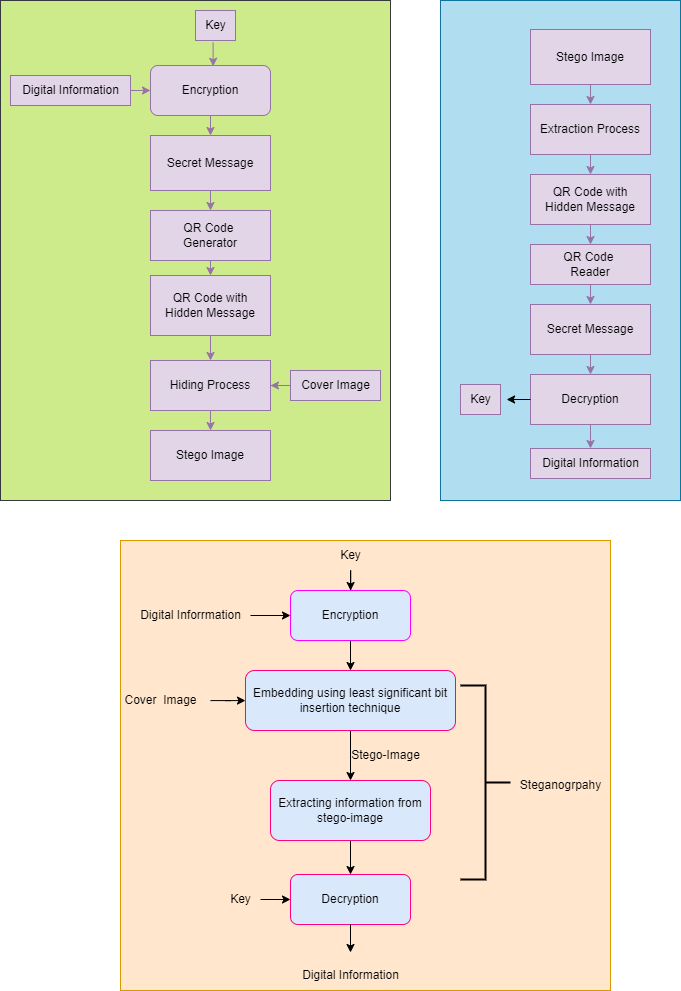

The diagram above was exported from draw.io. Its source (the exported page's mxGraphModel, read from the mxfile embedded in the PNG):
<mxGraphModel dx="1909" dy="1027" grid="1" gridSize="10" guides="1" tooltips="1" connect="1" arrows="1" fold="1" page="1" pageScale="1" pageWidth="850" pageHeight="1100" math="0" shadow="0">
  <root>
    <mxCell id="0" />
    <mxCell id="1" parent="0" />
    <mxCell id="Q8MMOsfBQpmaNQDcGGL3-13" value="" style="rounded=0;whiteSpace=wrap;html=1;fillColor=#b1ddf0;strokeColor=#10739e;" parent="1" vertex="1">
      <mxGeometry x="650" y="140" width="240" height="500" as="geometry" />
    </mxCell>
    <mxCell id="Q8MMOsfBQpmaNQDcGGL3-11" value="" style="rounded=0;whiteSpace=wrap;html=1;fillColor=#cdeb8b;strokeColor=#36393d;" parent="1" vertex="1">
      <mxGeometry x="210" y="140" width="390" height="500" as="geometry" />
    </mxCell>
    <mxCell id="Q8MMOsfBQpmaNQDcGGL3-8" value="" style="rounded=0;whiteSpace=wrap;html=1;fillColor=#ffe6cc;strokeColor=#d79b00;" parent="1" vertex="1">
      <mxGeometry x="330" y="680" width="490" height="450" as="geometry" />
    </mxCell>
    <mxCell id="JIrcRrlpWT3TJrWn4zGv-1" value="Key" style="text;html=1;align=center;verticalAlign=middle;resizable=0;points=[];autosize=1;strokeColor=#9673a6;fillColor=#e1d5e7;" parent="1" vertex="1">
      <mxGeometry x="405" y="150" width="40" height="30" as="geometry" />
    </mxCell>
    <mxCell id="JIrcRrlpWT3TJrWn4zGv-43" style="edgeStyle=orthogonalEdgeStyle;rounded=0;orthogonalLoop=1;jettySize=auto;html=1;exitX=0.5;exitY=1;exitDx=0;exitDy=0;entryX=0.5;entryY=0;entryDx=0;entryDy=0;fillColor=#e1d5e7;strokeColor=#9673a6;" parent="1" source="JIrcRrlpWT3TJrWn4zGv-2" target="Q8MMOsfBQpmaNQDcGGL3-9" edge="1">
      <mxGeometry relative="1" as="geometry">
        <mxPoint x="420" y="280" as="targetPoint" />
      </mxGeometry>
    </mxCell>
    <mxCell id="JIrcRrlpWT3TJrWn4zGv-2" value="Encryption" style="rounded=1;whiteSpace=wrap;html=1;fillColor=#e1d5e7;strokeColor=#9673a6;" parent="1" vertex="1">
      <mxGeometry x="360" y="205" width="120" height="50" as="geometry" />
    </mxCell>
    <mxCell id="JIrcRrlpWT3TJrWn4zGv-3" value="Digital Information" style="text;html=1;align=center;verticalAlign=middle;resizable=0;points=[];autosize=1;strokeColor=#9673a6;fillColor=#e1d5e7;" parent="1" vertex="1">
      <mxGeometry x="220" y="215" width="120" height="30" as="geometry" />
    </mxCell>
    <mxCell id="JIrcRrlpWT3TJrWn4zGv-39" style="edgeStyle=orthogonalEdgeStyle;rounded=0;orthogonalLoop=1;jettySize=auto;html=1;exitX=0.5;exitY=1;exitDx=0;exitDy=0;entryX=0.5;entryY=0;entryDx=0;entryDy=0;fillColor=#e1d5e7;strokeColor=#9673a6;" parent="1" source="Q8MMOsfBQpmaNQDcGGL3-9" target="JIrcRrlpWT3TJrWn4zGv-6" edge="1">
      <mxGeometry relative="1" as="geometry">
        <mxPoint x="420" y="330" as="sourcePoint" />
      </mxGeometry>
    </mxCell>
    <mxCell id="JIrcRrlpWT3TJrWn4zGv-40" style="edgeStyle=orthogonalEdgeStyle;rounded=0;orthogonalLoop=1;jettySize=auto;html=1;exitX=0.5;exitY=1;exitDx=0;exitDy=0;entryX=0.5;entryY=0;entryDx=0;entryDy=0;fillColor=#e1d5e7;strokeColor=#9673a6;" parent="1" source="JIrcRrlpWT3TJrWn4zGv-6" target="JIrcRrlpWT3TJrWn4zGv-7" edge="1">
      <mxGeometry relative="1" as="geometry" />
    </mxCell>
    <mxCell id="JIrcRrlpWT3TJrWn4zGv-6" value="QR Code&amp;nbsp;&lt;div&gt;Generator&lt;/div&gt;" style="whiteSpace=wrap;html=1;fillColor=#e1d5e7;strokeColor=#9673a6;" parent="1" vertex="1">
      <mxGeometry x="360" y="350" width="120" height="50" as="geometry" />
    </mxCell>
    <mxCell id="JIrcRrlpWT3TJrWn4zGv-41" style="edgeStyle=orthogonalEdgeStyle;rounded=0;orthogonalLoop=1;jettySize=auto;html=1;exitX=0.5;exitY=1;exitDx=0;exitDy=0;entryX=0.5;entryY=0;entryDx=0;entryDy=0;fillColor=#e1d5e7;strokeColor=#9673a6;" parent="1" source="JIrcRrlpWT3TJrWn4zGv-7" target="JIrcRrlpWT3TJrWn4zGv-8" edge="1">
      <mxGeometry relative="1" as="geometry" />
    </mxCell>
    <mxCell id="JIrcRrlpWT3TJrWn4zGv-7" value="QR Code with&lt;div&gt;Hidden Message&lt;/div&gt;" style="whiteSpace=wrap;html=1;fillColor=#e1d5e7;strokeColor=#9673a6;" parent="1" vertex="1">
      <mxGeometry x="360" y="415" width="120" height="60" as="geometry" />
    </mxCell>
    <mxCell id="JIrcRrlpWT3TJrWn4zGv-42" style="edgeStyle=orthogonalEdgeStyle;rounded=0;orthogonalLoop=1;jettySize=auto;html=1;exitX=0.5;exitY=1;exitDx=0;exitDy=0;entryX=0.5;entryY=0;entryDx=0;entryDy=0;fillColor=#e1d5e7;strokeColor=#9673a6;" parent="1" source="JIrcRrlpWT3TJrWn4zGv-8" target="JIrcRrlpWT3TJrWn4zGv-10" edge="1">
      <mxGeometry relative="1" as="geometry" />
    </mxCell>
    <mxCell id="JIrcRrlpWT3TJrWn4zGv-8" value="Hiding Process" style="whiteSpace=wrap;html=1;fillColor=#e1d5e7;strokeColor=#9673a6;" parent="1" vertex="1">
      <mxGeometry x="360" y="500" width="120" height="50" as="geometry" />
    </mxCell>
    <mxCell id="JIrcRrlpWT3TJrWn4zGv-10" value="Stego Image" style="whiteSpace=wrap;html=1;fillColor=#e1d5e7;strokeColor=#9673a6;" parent="1" vertex="1">
      <mxGeometry x="360" y="570" width="120" height="50" as="geometry" />
    </mxCell>
    <mxCell id="JIrcRrlpWT3TJrWn4zGv-44" style="edgeStyle=orthogonalEdgeStyle;rounded=0;orthogonalLoop=1;jettySize=auto;html=1;exitX=0.5;exitY=1;exitDx=0;exitDy=0;entryX=0.5;entryY=0;entryDx=0;entryDy=0;fillColor=#e1d5e7;strokeColor=#9673a6;" parent="1" source="JIrcRrlpWT3TJrWn4zGv-12" target="JIrcRrlpWT3TJrWn4zGv-13" edge="1">
      <mxGeometry relative="1" as="geometry" />
    </mxCell>
    <mxCell id="JIrcRrlpWT3TJrWn4zGv-12" value="Stego Image" style="whiteSpace=wrap;html=1;fillColor=#e1d5e7;strokeColor=#9673a6;" parent="1" vertex="1">
      <mxGeometry x="740" y="169" width="120" height="55" as="geometry" />
    </mxCell>
    <mxCell id="JIrcRrlpWT3TJrWn4zGv-45" style="edgeStyle=orthogonalEdgeStyle;rounded=0;orthogonalLoop=1;jettySize=auto;html=1;exitX=0.5;exitY=1;exitDx=0;exitDy=0;entryX=0.5;entryY=0;entryDx=0;entryDy=0;fillColor=#e1d5e7;strokeColor=#9673a6;" parent="1" source="JIrcRrlpWT3TJrWn4zGv-13" target="JIrcRrlpWT3TJrWn4zGv-14" edge="1">
      <mxGeometry relative="1" as="geometry" />
    </mxCell>
    <mxCell id="JIrcRrlpWT3TJrWn4zGv-13" value="Extraction Process" style="whiteSpace=wrap;html=1;fillColor=#e1d5e7;strokeColor=#9673a6;" parent="1" vertex="1">
      <mxGeometry x="740" y="244" width="120" height="50" as="geometry" />
    </mxCell>
    <mxCell id="JIrcRrlpWT3TJrWn4zGv-46" style="edgeStyle=orthogonalEdgeStyle;rounded=0;orthogonalLoop=1;jettySize=auto;html=1;exitX=0.5;exitY=1;exitDx=0;exitDy=0;entryX=0.5;entryY=0;entryDx=0;entryDy=0;fillColor=#e1d5e7;strokeColor=#9673a6;" parent="1" source="JIrcRrlpWT3TJrWn4zGv-14" target="JIrcRrlpWT3TJrWn4zGv-15" edge="1">
      <mxGeometry relative="1" as="geometry" />
    </mxCell>
    <mxCell id="JIrcRrlpWT3TJrWn4zGv-14" value="QR Code with&lt;div&gt;Hidden Message&lt;/div&gt;" style="whiteSpace=wrap;html=1;fillColor=#e1d5e7;strokeColor=#9673a6;" parent="1" vertex="1">
      <mxGeometry x="740" y="314" width="120" height="50" as="geometry" />
    </mxCell>
    <mxCell id="JIrcRrlpWT3TJrWn4zGv-47" style="edgeStyle=orthogonalEdgeStyle;rounded=0;orthogonalLoop=1;jettySize=auto;html=1;exitX=0.5;exitY=1;exitDx=0;exitDy=0;entryX=0.5;entryY=0;entryDx=0;entryDy=0;fillColor=#e1d5e7;strokeColor=#9673a6;" parent="1" source="JIrcRrlpWT3TJrWn4zGv-15" target="JIrcRrlpWT3TJrWn4zGv-17" edge="1">
      <mxGeometry relative="1" as="geometry" />
    </mxCell>
    <mxCell id="JIrcRrlpWT3TJrWn4zGv-15" value="QR Code&amp;nbsp;&lt;div&gt;Reader&lt;/div&gt;" style="whiteSpace=wrap;html=1;fillColor=#e1d5e7;strokeColor=#9673a6;" parent="1" vertex="1">
      <mxGeometry x="740" y="384" width="120" height="40" as="geometry" />
    </mxCell>
    <mxCell id="JIrcRrlpWT3TJrWn4zGv-48" style="edgeStyle=orthogonalEdgeStyle;rounded=0;orthogonalLoop=1;jettySize=auto;html=1;exitX=0.5;exitY=1;exitDx=0;exitDy=0;entryX=0.5;entryY=0;entryDx=0;entryDy=0;fillColor=#e1d5e7;strokeColor=#9673a6;" parent="1" source="JIrcRrlpWT3TJrWn4zGv-17" target="JIrcRrlpWT3TJrWn4zGv-18" edge="1">
      <mxGeometry relative="1" as="geometry" />
    </mxCell>
    <mxCell id="JIrcRrlpWT3TJrWn4zGv-17" value="Secret Message" style="whiteSpace=wrap;html=1;fillColor=#e1d5e7;strokeColor=#9673a6;" parent="1" vertex="1">
      <mxGeometry x="740" y="444" width="120" height="50" as="geometry" />
    </mxCell>
    <mxCell id="JIrcRrlpWT3TJrWn4zGv-18" value="Decryption" style="whiteSpace=wrap;html=1;fillColor=#e1d5e7;strokeColor=#9673a6;" parent="1" vertex="1">
      <mxGeometry x="740" y="514" width="120" height="50" as="geometry" />
    </mxCell>
    <mxCell id="Q8MMOsfBQpmaNQDcGGL3-3" value="" style="edgeStyle=orthogonalEdgeStyle;rounded=0;orthogonalLoop=1;jettySize=auto;html=1;fillColor=#e1d5e7;strokeColor=#9673a6;" parent="1" source="JIrcRrlpWT3TJrWn4zGv-19" target="JIrcRrlpWT3TJrWn4zGv-8" edge="1">
      <mxGeometry relative="1" as="geometry" />
    </mxCell>
    <mxCell id="JIrcRrlpWT3TJrWn4zGv-19" value="Cover Image" style="text;html=1;align=center;verticalAlign=middle;resizable=0;points=[];autosize=1;strokeColor=#9673a6;fillColor=#e1d5e7;" parent="1" vertex="1">
      <mxGeometry x="500" y="510" width="90" height="30" as="geometry" />
    </mxCell>
    <mxCell id="JIrcRrlpWT3TJrWn4zGv-20" value="Key" style="text;html=1;align=center;verticalAlign=middle;resizable=0;points=[];autosize=1;strokeColor=#9673a6;fillColor=#e1d5e7;" parent="1" vertex="1">
      <mxGeometry x="670" y="524" width="40" height="30" as="geometry" />
    </mxCell>
    <mxCell id="JIrcRrlpWT3TJrWn4zGv-21" value="Digital Information" style="text;html=1;align=center;verticalAlign=middle;resizable=0;points=[];autosize=1;strokeColor=#9673a6;fillColor=#e1d5e7;" parent="1" vertex="1">
      <mxGeometry x="740" y="588" width="120" height="30" as="geometry" />
    </mxCell>
    <mxCell id="JIrcRrlpWT3TJrWn4zGv-51" value="" style="edgeStyle=orthogonalEdgeStyle;rounded=0;orthogonalLoop=1;jettySize=auto;html=1;" parent="1" source="JIrcRrlpWT3TJrWn4zGv-22" target="JIrcRrlpWT3TJrWn4zGv-26" edge="1">
      <mxGeometry relative="1" as="geometry" />
    </mxCell>
    <mxCell id="JIrcRrlpWT3TJrWn4zGv-22" value="Key" style="text;html=1;align=center;verticalAlign=middle;resizable=0;points=[];autosize=1;strokeColor=none;fillColor=none;" parent="1" vertex="1">
      <mxGeometry x="540" y="680" width="40" height="30" as="geometry" />
    </mxCell>
    <mxCell id="JIrcRrlpWT3TJrWn4zGv-53" style="edgeStyle=orthogonalEdgeStyle;rounded=0;orthogonalLoop=1;jettySize=auto;html=1;exitX=0.5;exitY=1;exitDx=0;exitDy=0;entryX=0.5;entryY=0;entryDx=0;entryDy=0;" parent="1" source="JIrcRrlpWT3TJrWn4zGv-26" target="JIrcRrlpWT3TJrWn4zGv-27" edge="1">
      <mxGeometry relative="1" as="geometry" />
    </mxCell>
    <mxCell id="JIrcRrlpWT3TJrWn4zGv-26" value="Encryption" style="rounded=1;whiteSpace=wrap;html=1;fillColor=#dae8fc;strokeColor=#FF00FF;" parent="1" vertex="1">
      <mxGeometry x="500" y="730" width="120" height="50" as="geometry" />
    </mxCell>
    <mxCell id="JIrcRrlpWT3TJrWn4zGv-54" style="edgeStyle=orthogonalEdgeStyle;rounded=0;orthogonalLoop=1;jettySize=auto;html=1;exitX=0.5;exitY=1;exitDx=0;exitDy=0;entryX=0.5;entryY=0;entryDx=0;entryDy=0;" parent="1" source="JIrcRrlpWT3TJrWn4zGv-27" target="JIrcRrlpWT3TJrWn4zGv-29" edge="1">
      <mxGeometry relative="1" as="geometry" />
    </mxCell>
    <mxCell id="JIrcRrlpWT3TJrWn4zGv-27" value="Embedding using least significant bit insertion technique" style="rounded=1;whiteSpace=wrap;html=1;fillColor=#dae8fc;strokeColor=#FF0080;" parent="1" vertex="1">
      <mxGeometry x="455" y="810" width="210" height="60" as="geometry" />
    </mxCell>
    <mxCell id="JIrcRrlpWT3TJrWn4zGv-28" value="Stego-Image" style="text;html=1;align=center;verticalAlign=middle;resizable=0;points=[];autosize=1;strokeColor=none;fillColor=none;" parent="1" vertex="1">
      <mxGeometry x="550" y="880" width="90" height="30" as="geometry" />
    </mxCell>
    <mxCell id="Q8MMOsfBQpmaNQDcGGL3-7" style="edgeStyle=orthogonalEdgeStyle;rounded=0;orthogonalLoop=1;jettySize=auto;html=1;exitX=0.5;exitY=1;exitDx=0;exitDy=0;entryX=0.5;entryY=0;entryDx=0;entryDy=0;" parent="1" source="JIrcRrlpWT3TJrWn4zGv-29" target="JIrcRrlpWT3TJrWn4zGv-30" edge="1">
      <mxGeometry relative="1" as="geometry" />
    </mxCell>
    <mxCell id="JIrcRrlpWT3TJrWn4zGv-29" value="Extracting information from stego-image" style="rounded=1;whiteSpace=wrap;html=1;fillColor=#dae8fc;strokeColor=#FF0080;" parent="1" vertex="1">
      <mxGeometry x="480" y="920" width="160" height="60" as="geometry" />
    </mxCell>
    <mxCell id="JIrcRrlpWT3TJrWn4zGv-30" value="Decryption" style="rounded=1;whiteSpace=wrap;html=1;fillColor=#dae8fc;strokeColor=#FF0080;" parent="1" vertex="1">
      <mxGeometry x="500" y="1014" width="120" height="50" as="geometry" />
    </mxCell>
    <mxCell id="JIrcRrlpWT3TJrWn4zGv-52" value="" style="edgeStyle=orthogonalEdgeStyle;rounded=0;orthogonalLoop=1;jettySize=auto;html=1;" parent="1" source="JIrcRrlpWT3TJrWn4zGv-31" target="JIrcRrlpWT3TJrWn4zGv-26" edge="1">
      <mxGeometry relative="1" as="geometry" />
    </mxCell>
    <mxCell id="JIrcRrlpWT3TJrWn4zGv-31" value="Digital Inforrmation" style="text;html=1;align=center;verticalAlign=middle;resizable=0;points=[];autosize=1;strokeColor=none;fillColor=none;" parent="1" vertex="1">
      <mxGeometry x="340" y="740" width="120" height="30" as="geometry" />
    </mxCell>
    <mxCell id="JIrcRrlpWT3TJrWn4zGv-58" value="" style="edgeStyle=orthogonalEdgeStyle;rounded=0;orthogonalLoop=1;jettySize=auto;html=1;" parent="1" source="JIrcRrlpWT3TJrWn4zGv-32" target="JIrcRrlpWT3TJrWn4zGv-27" edge="1">
      <mxGeometry relative="1" as="geometry" />
    </mxCell>
    <mxCell id="JIrcRrlpWT3TJrWn4zGv-32" value="Cover&amp;nbsp; Image" style="text;html=1;align=center;verticalAlign=middle;resizable=0;points=[];autosize=1;strokeColor=none;fillColor=none;" parent="1" vertex="1">
      <mxGeometry x="320" y="825" width="100" height="30" as="geometry" />
    </mxCell>
    <mxCell id="JIrcRrlpWT3TJrWn4zGv-57" value="" style="edgeStyle=orthogonalEdgeStyle;rounded=0;orthogonalLoop=1;jettySize=auto;html=1;" parent="1" source="JIrcRrlpWT3TJrWn4zGv-33" target="JIrcRrlpWT3TJrWn4zGv-30" edge="1">
      <mxGeometry relative="1" as="geometry" />
    </mxCell>
    <mxCell id="JIrcRrlpWT3TJrWn4zGv-33" value="Key" style="text;html=1;align=center;verticalAlign=middle;resizable=0;points=[];autosize=1;strokeColor=none;fillColor=none;" parent="1" vertex="1">
      <mxGeometry x="430" y="1024" width="40" height="30" as="geometry" />
    </mxCell>
    <mxCell id="JIrcRrlpWT3TJrWn4zGv-34" value="Digital Information" style="text;html=1;align=center;verticalAlign=middle;resizable=0;points=[];autosize=1;strokeColor=none;fillColor=none;" parent="1" vertex="1">
      <mxGeometry x="500" y="1100" width="120" height="30" as="geometry" />
    </mxCell>
    <mxCell id="JIrcRrlpWT3TJrWn4zGv-35" value="" style="strokeWidth=2;html=1;shape=mxgraph.flowchart.annotation_2;align=left;labelPosition=right;pointerEvents=1;rotation=-180;" parent="1" vertex="1">
      <mxGeometry x="670" y="825" width="50" height="194" as="geometry" />
    </mxCell>
    <mxCell id="JIrcRrlpWT3TJrWn4zGv-36" value="Steganogrpahy" style="text;html=1;align=center;verticalAlign=middle;resizable=0;points=[];autosize=1;strokeColor=none;fillColor=none;" parent="1" vertex="1">
      <mxGeometry x="720" y="910" width="100" height="30" as="geometry" />
    </mxCell>
    <mxCell id="JIrcRrlpWT3TJrWn4zGv-37" value="" style="endArrow=classic;html=1;rounded=0;entryX=0;entryY=0.5;entryDx=0;entryDy=0;fillColor=#e1d5e7;strokeColor=#9673a6;" parent="1" source="JIrcRrlpWT3TJrWn4zGv-3" target="JIrcRrlpWT3TJrWn4zGv-2" edge="1">
      <mxGeometry width="50" height="50" relative="1" as="geometry">
        <mxPoint x="630" y="430" as="sourcePoint" />
        <mxPoint x="680" y="380" as="targetPoint" />
      </mxGeometry>
    </mxCell>
    <mxCell id="JIrcRrlpWT3TJrWn4zGv-38" value="" style="endArrow=classic;html=1;rounded=0;exitX=0.44;exitY=1.06;exitDx=0;exitDy=0;exitPerimeter=0;entryX=0.522;entryY=0.016;entryDx=0;entryDy=0;entryPerimeter=0;fillColor=#e1d5e7;strokeColor=#9673a6;" parent="1" source="JIrcRrlpWT3TJrWn4zGv-1" target="JIrcRrlpWT3TJrWn4zGv-2" edge="1">
      <mxGeometry width="50" height="50" relative="1" as="geometry">
        <mxPoint x="630" y="430" as="sourcePoint" />
        <mxPoint x="680" y="380" as="targetPoint" />
      </mxGeometry>
    </mxCell>
    <mxCell id="JIrcRrlpWT3TJrWn4zGv-49" style="edgeStyle=orthogonalEdgeStyle;rounded=0;orthogonalLoop=1;jettySize=auto;html=1;exitX=0.5;exitY=1;exitDx=0;exitDy=0;entryX=0.5;entryY=0;entryDx=0;entryDy=0;entryPerimeter=0;fillColor=#e1d5e7;strokeColor=#9673a6;" parent="1" source="JIrcRrlpWT3TJrWn4zGv-18" target="JIrcRrlpWT3TJrWn4zGv-21" edge="1">
      <mxGeometry relative="1" as="geometry">
        <mxPoint x="799.2799999999997" y="665.99" as="targetPoint" />
      </mxGeometry>
    </mxCell>
    <mxCell id="JIrcRrlpWT3TJrWn4zGv-50" style="edgeStyle=orthogonalEdgeStyle;rounded=0;orthogonalLoop=1;jettySize=auto;html=1;exitX=0;exitY=0.5;exitDx=0;exitDy=0;entryX=1.15;entryY=0.544;entryDx=0;entryDy=0;entryPerimeter=0;" parent="1" source="JIrcRrlpWT3TJrWn4zGv-18" target="JIrcRrlpWT3TJrWn4zGv-20" edge="1">
      <mxGeometry relative="1" as="geometry" />
    </mxCell>
    <mxCell id="JIrcRrlpWT3TJrWn4zGv-56" style="edgeStyle=orthogonalEdgeStyle;rounded=0;orthogonalLoop=1;jettySize=auto;html=1;exitX=0.5;exitY=1;exitDx=0;exitDy=0;entryX=0.5;entryY=-0.267;entryDx=0;entryDy=0;entryPerimeter=0;" parent="1" source="JIrcRrlpWT3TJrWn4zGv-30" target="JIrcRrlpWT3TJrWn4zGv-34" edge="1">
      <mxGeometry relative="1" as="geometry" />
    </mxCell>
    <mxCell id="Q8MMOsfBQpmaNQDcGGL3-9" value="Secret Message" style="whiteSpace=wrap;html=1;fillColor=#e1d5e7;strokeColor=#9673a6;" parent="1" vertex="1">
      <mxGeometry x="360" y="275" width="120" height="55" as="geometry" />
    </mxCell>
  </root>
</mxGraphModel>